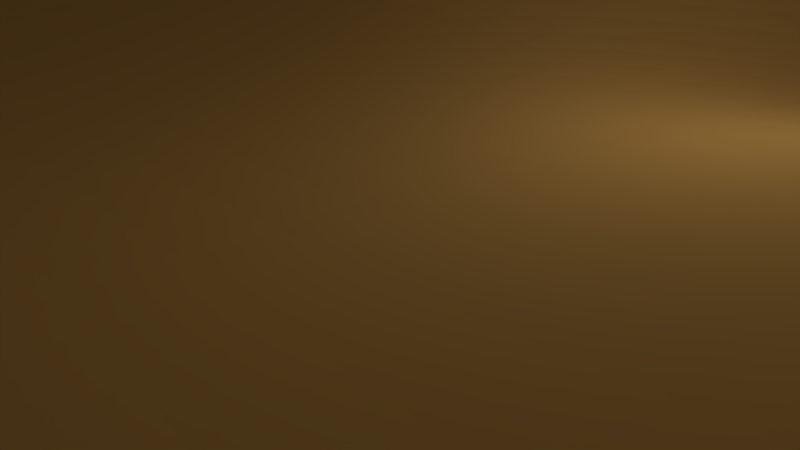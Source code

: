 # Source: Test.blend  (saved by Blender 2.79.0; exported with 4.5.12 LTS)
import bpy
from mathutils import Matrix  # noqa: F401  (used for matrix-valued properties, if any)

bpy.ops.wm.read_factory_settings(use_empty=True)
scene = bpy.context.scene
scene.name = 'Scene'

# ---- collections
col_collection_1 = bpy.data.collections.new('Collection 1'); scene.collection.children.link(col_collection_1)

# ---- materials (node trees are filled in below, after node groups)
mat_material_001 = bpy.data.materials.new('Material.001')
mat_material_001.alpha_threshold = 0.0
mat_material_001.roughness = 0.5
mat_material_002 = bpy.data.materials.new('Material.002')
mat_material_002.alpha_threshold = 0.0
mat_material_002.diffuse_color = (0.2915, 0.7991, 0.7098, 1.0)
mat_material_002.specular_color = (1.0, 0.6466, 0.1954)
mat_material_002.roughness = 0.5
mat_material = bpy.data.materials.new('Material')
mat_material.alpha_threshold = 0.0
mat_material.roughness = 0.5
mat_material.line_color = (0.0, 0.0, 0.0, 1.0)
mat_material_004 = bpy.data.materials.new('Material.004')
mat_material_004.alpha_threshold = 0.0
mat_material_004.roughness = 0.5
mat_material_003 = bpy.data.materials.new('Material.003')
mat_material_003.alpha_threshold = 0.0
mat_material_003.diffuse_color = (0.7991, 0.4519, 0.1035, 1.0)
mat_material_003.specular_color = (1.0, 0.6466, 0.1954)
mat_material_003.roughness = 0.5

# ---- material node trees
mat_material_001.use_nodes = True; mat_material_001.node_tree.nodes.clear()
_N = mat_material_001.node_tree.nodes; _L = mat_material_001.node_tree.links
n0 = _N.new('ShaderNodeOutputMaterial'); n0.name = 'Material Output'; n0.location = (300, 300)
n1 = _N.new('ShaderNodeBsdfDiffuse'); n1.name = 'Diffuse BSDF'; n1.location = (10, 300)
_L.new(n1.outputs[0], n0.inputs[0])
n0.is_active_output = True
mat_material_002.use_nodes = True; mat_material_002.node_tree.nodes.clear()
_N = mat_material_002.node_tree.nodes; _L = mat_material_002.node_tree.links
n0 = _N.new('ShaderNodeOutputMaterial'); n0.name = 'Material Output'; n0.location = (300, 300)
n1 = _N.new('ShaderNodeBsdfDiffuse'); n1.name = 'Diffuse BSDF'; n1.location = (10, 300)
n1.inputs[0].default_value = (0.8, 0.4342, 0.1126, 1.0)
_L.new(n1.outputs[0], n0.inputs[0])
n0.is_active_output = True
mat_material_004.use_nodes = True; mat_material_004.node_tree.nodes.clear()
_N = mat_material_004.node_tree.nodes; _L = mat_material_004.node_tree.links
n0 = _N.new('ShaderNodeOutputMaterial'); n0.name = 'Material Output'; n0.location = (300, 300)
n1 = _N.new('ShaderNodeBsdfDiffuse'); n1.name = 'Diffuse BSDF'; n1.location = (10, 300)
_L.new(n1.outputs[0], n0.inputs[0])
n0.is_active_output = True
mat_material_003.use_nodes = True; mat_material_003.node_tree.nodes.clear()
_N = mat_material_003.node_tree.nodes; _L = mat_material_003.node_tree.links
n0 = _N.new('ShaderNodeOutputMaterial'); n0.name = 'Material Output'; n0.location = (300, 300)
n1 = _N.new('ShaderNodeBsdfDiffuse'); n1.name = 'Diffuse BSDF'; n1.location = (10, 300)
n1.inputs[0].default_value = (0.8, 0.4342, 0.1126, 1.0)
_L.new(n1.outputs[0], n0.inputs[0])
n0.is_active_output = True

# ---- world
world_world = bpy.data.worlds.new('World'); scene.world = world_world
world_world.color = (0.05088, 0.05088, 0.05088)
world_world.use_sun_shadow = False
world_world.sun_shadow_jitter_overblur = 0.0
world_world.cycles.sampling_method = 'MANUAL'

# ---- cameras
cam_camera = bpy.data.cameras.new('Camera')
cam_camera.clip_end = 100.0
cam_camera.lens = 35.0
cam_camera.sensor_width = 32.0
cam_camera.sensor_height = 18.0
cam_camera.ortho_scale = 7.314
cam_camera.dof.focus_distance = 0.0

# ---- lights
light_lamp = bpy.data.lights.new('Lamp', 'POINT')
light_lamp.transmission_factor = 0.0
light_lamp.cutoff_distance = 30.0
light_lamp.energy = 100.0
light_lamp.shadow_buffer_clip_start = 1.001
light_lamp.shadow_soft_size = 0.1
light_lamp.shadow_maximum_resolution = 0.006
light_lamp.use_absolute_resolution = True

# ---- meshes
me_plane = bpy.data.meshes.new('Plane')
me_plane.from_pydata([(-4.194, -3.9, -0.2113), (4.561, -3.902, -0.209), (-4.737, 4.799, 0.5251), (4.229, 4.691, 0.358), (-4.259, 0.5226, -0.1708), (0.232, -3.629, -0.5205), (4.51, 0.4503, -0.1222), (-0.1014, 4.823, 0.1775), (0.4628, 1.235, -1.158), (-4.17, -1.58, -0.3614), (2.378, -3.867, -0.2497), (4.161, 2.468, 0.4751), (-3.051, 4.75, 1.206), (-5.173, 2.568, 1.116), (-1.964, -3.673, -0.4706), (4.479, -1.782, -0.04281), (2.041, 4.691, 0.358), (-0.4157, 2.638, 0.572), (0.331, -0.8859, -1.154), (-2.201, 0.9123, -0.3618), (2.353, 0.6299, -0.3273), (1.985, -1.761, 0.3236), (-1.875, -0.9826, -1.043), (-3.722, 2.496, 2.114), (1.972, 2.468, 0.4751), (-4.182, -2.743, -0.2837), (3.466, -3.902, -0.209), (4.136, 3.55, 0.5182), (-4.079, 4.757, 1.116), (-4.737, 1.516, 0.5251), (-0.8596, -3.614, -0.5383), (4.561, -0.6193, -0.209), (1.137, 4.786, 0.02926), (-0.4301, 3.693, 0.6261), (0.3314, 0.2094, -1.154), (-3.308, 0.6803, -0.1339), (1.405, 1.079, -0.9753), (-4.17, -0.4858, -0.3614), (1.307, -3.736, -0.3985), (4.324, 1.454, 0.1956), (-1.707, 4.775, 0.8685), (-5.173, 3.662, 1.116), (-3.083, -3.806, -0.3188), (4.561, -2.808, -0.209), (3.041, 4.645, 0.5182), (0.09254, 1.894, -0.395), (0.289, -2.216, -0.8853), (-0.9719, 1.074, -0.6809), (3.386, 0.448, -0.08252), (2.393, -0.3613, -0.4718), (2.373, -2.663, -0.3424), (1.383, -1.121, -0.8853), (2.808, -2.194, 1.063), (-1.87, 0.1172, -1.044), (-1.913, -2.288, -0.8023), (-3.023, -1.281, -0.7031), (-0.757, -0.8503, -1.194), (-3.722, 3.59, 2.114), (-3.04, 1.531, 1.133), (-4.715, 2.506, 1.977), (-2.252, 2.528, 1.608), (1.947, 3.55, 0.5182), (2.148, 1.524, 0.1158), (1.03, 2.591, 0.1703), (2.956, 2.415, 0.6636), (3.156, 1.418, 0.3225), (1.214, 1.779, -0.5233), (0.9983, 3.657, 0.2367), (-1.664, 1.712, 0.6127), (-4.079, 1.474, 1.115), (-4.715, 3.6, 1.977), (-0.8007, -2.19, -0.9148), (-3.048, -2.52, -0.5383), (-3.023, -0.1865, -0.7031), (3.386, -2.866, -0.05413), (1.351, -2.395, -0.6801), (1.383, -0.02571, -0.8854), (3.393, -0.6397, -0.0972), (-0.7552, 0.2483, -1.194), (-2.257, 3.626, 1.613), (2.923, 3.493, 0.7205), (-4.189, -3.329, -0.2391), (4.014, -3.902, -0.209), (4.161, 4.11, 0.4751), (-4.443, 4.775, 0.8685), (-4.472, 1.001, 0.1617), (-0.3124, -3.614, -0.5383), (4.557, -0.07382, -0.203), (0.5866, 4.819, 0.003805), (-0.2923, 4.255, 0.4385), (0.4166, 0.7842, -1.201), (-3.794, 0.5897, -0.1279), (1.01, 1.248, -1.225), (-4.168, -1.023, -0.3733), (1.842, -3.806, -0.3188), (4.229, 1.955, 0.358), (-2.437, 4.757, 1.116), (-5.24, 3.109, 1.206), (-2.523, -3.736, -0.3985), (4.531, -2.285, -0.1496), (2.519, 4.657, 0.4751), (-0.2533, 2.207, 0.2545), (0.3137, -1.53, -1.043), (-1.604, 1.014, -0.5122), (2.859, 0.5184, -0.1732), (2.41, 0.1564, -0.4658), (2.135, -2.239, 0.07073), (0.8609, -0.9826, -1.043), (2.279, -2.092, 0.9472), (-1.935, 0.5627, -0.87), (-1.89, -1.616, -0.9453), (-3.598, -1.441, -0.5205), (-1.311, -0.8859, -1.154), (-3.436, 4.165, 1.727), (-3.436, 1.977, 1.727), (-4.993, 2.532, 1.613), (-3.073, 2.506, 1.977), (1.972, 4.11, 0.4751), (2.045, 1.977, 0.3323), (0.3793, 2.635, 0.261), (2.439, 2.429, 0.6119), (-4.175, -2.156, -0.3287), (2.92, -3.9, -0.2113), (4.136, 3.003, 0.5182), (-3.598, 4.75, 1.206), (-4.99, 2.039, 0.8685), (-1.41, -3.629, -0.5205), (4.531, -1.191, -0.1496), (1.588, 4.737, 0.1956), (-0.4776, 3.141, 0.6906), (0.3374, -0.3031, -1.194), (-2.77, 0.7949, -0.2277), (1.855, 0.779, -0.5364), (-4.175, 0.03277, -0.3287), (0.7714, -3.673, -0.4706), (4.425, 0.9559, 0.02321), (-0.9063, 4.799, 0.5251), (-4.99, 4.227, 0.8685), (-3.641, -3.867, -0.2497), (4.561, -3.355, -0.209), (3.614, 4.657, 0.4751), (0.3581, 1.591, -0.9034), (0.2605, -2.922, -0.7031), (-0.3084, 1.105, -0.8404), (3.94, 0.4389, -0.08236), (2.151, -1.052, -0.03527), (2.389, -3.259, -0.3188), (1.823, -1.332, -0.5563), (3.571, -2.073, 0.6794), (-1.869, -0.4046, -1.079), (-1.939, -2.981, -0.6363), (-2.447, -1.121, -0.8853), (-0.2098, -0.8503, -1.194), (-3.834, 3.032, 2.266), (-2.598, 1.209, 0.3685), (-4.269, 2.496, 2.114), (-1.337, 2.586, 1.088), (1.947, 3.003, 0.5182), (2.259, 1.081, -0.12), (1.535, 2.528, 0.2813), (3.534, 2.429, 0.6119), (3.041, 1.909, 0.5182), (3.278, 0.9343, 0.1096), (2.632, 1.449, 0.2642), (3.723, 1.427, 0.2886), (1.125, 2.132, -0.04081), (1.306, 1.474, -0.8445), (0.8012, 1.888, -0.6762), (1.681, 1.618, -0.08363), (1.055, 4.215, 0.1547), (0.9869, 3.109, 0.2522), (0.3509, 3.689, 0.3344), (1.513, 3.606, 0.3239), (-1.947, 2.041, 1.162), (-1.292, 1.404, -0.07709), (-2.413, 1.608, 0.9627), (-0.8537, 1.791, 0.2067), (-4.446, 1.985, 1.613), (-3.674, 1.044, 0.4966), (-4.443, 1.491, 0.8685), (-3.595, 1.486, 1.185), (-4.446, 4.174, 1.613), (-4.816, 3.043, 2.114), (-4.993, 3.626, 1.613), (-4.269, 3.59, 2.114), (-0.7751, -1.499, -1.079), (-0.8301, -2.902, -0.7267), (-1.353, -2.216, -0.8853), (-0.2535, -2.19, -0.9148), (-3.033, -1.886, -0.6363), (-3.066, -3.165, -0.4258), (-3.617, -2.642, -0.3985), (-2.479, -2.395, -0.6801), (-3.071, 0.2892, -0.5765), (-3.019, -0.7129, -0.7267), (-3.598, -0.3464, -0.5205), (-2.447, -0.02683, -0.8853), (3.03, -2.583, 0.6375), (3.466, -3.355, -0.209), (2.85, -2.804, -0.1249), (3.984, -2.832, -0.1496), (1.37, -1.741, -0.8023), (1.329, -3.067, -0.5383), (0.8232, -2.288, -0.8023), (1.876, -2.52, -0.5383), (1.409, 0.5856, -0.9741), (1.388, -0.5482, -0.9148), (0.8677, 0.1331, -1.06), (1.902, -0.1865, -0.7031), (3.457, -0.05515, -0.2122), (3.039, -1.442, 0.584), (2.864, -0.5335, -0.2184), (3.984, -0.6436, -0.1496), (-0.7854, 0.6913, -1.062), (-0.7501, -0.2647, -1.238), (-1.261, 0.2749, -1.15), (-0.2098, 0.244, -1.194), (-2.027, 4.196, 1.301), (-2.342, 3.071, 1.727), (-3.073, 3.6, 1.977), (-1.343, 3.662, 1.116), (2.956, 4.056, 0.6636), (2.923, 2.946, 0.7205), (2.409, 3.509, 0.6636), (3.504, 3.509, 0.6636), (3.504, 2.962, 0.6636), (2.409, 2.962, 0.6636), (2.439, 4.071, 0.6119), (-1.41, 3.109, 1.206), (-3.175, 3.043, 2.114), (-2.804, 4.174, 1.613), (-0.203, -0.2647, -1.238), (-1.301, -0.2961, -1.195), (-1.324, 0.6917, -0.9717), (3.732, -1.392, 0.3536), (2.513, -1.32, 0.4444), (2.928, 0.02996, -0.3131), (1.878, -0.7285, -0.6772), (0.8664, -0.4046, -1.079), (0.9681, 0.7914, -1.22), (1.859, -3.165, -0.4258), (0.7973, -2.981, -0.6363), (0.8456, -1.616, -0.9453), (4.014, -3.355, -0.209), (2.924, -3.329, -0.2391), (2.499, -2.493, 0.5343), (-2.442, -0.5482, -0.9148), (-3.595, -0.878, -0.5383), (-3.618, 0.153, -0.4514), (-2.501, -3.067, -0.5383), (-3.63, -3.259, -0.3188), (-3.606, -2.032, -0.4706), (-0.2829, -2.902, -0.7267), (-1.381, -2.922, -0.7031), (-1.328, -1.53, -1.043), (-4.381, 3.032, 2.266), (-5.078, 3.071, 1.727), (-4.762, 4.196, 1.301), (-3.162, 1.115, 0.4752), (-4.098, 1.01, 0.3725), (-4.762, 2.007, 1.301), (-0.5403, 1.458, -0.3741), (-1.985, 1.31, 0.1931), (-2.795, 1.994, 1.595), (1.512, 3.059, 0.3252), (0.3231, 3.139, 0.372), (0.4474, 4.249, 0.2005), (1.773, 1.21, -0.3405), (0.9658, 1.585, -1.07), (0.5236, 2.198, -0.03398), (3.839, 0.9368, 0.09008), (2.753, 0.9871, 0.03274), (2.52, 1.923, 0.473), (3.614, 1.921, 0.4751), (1.598, 2.055, 0.1344), (1.534, 4.163, 0.2886), (-1.111, 2.126, 0.6887), (-3.983, 1.977, 1.727), (-3.983, 4.165, 1.727), (-0.2279, -1.499, -1.079), (-2.46, -1.741, -0.8023), (-2.509, 0.4314, -0.7249), (3.73, -2.495, 0.3631), (1.863, -1.906, -0.5819), (1.891, 0.3034, -0.6372), (4.003, -0.07736, -0.1906), (-0.2268, 0.6907, -1.079), (-1.16, 4.227, 0.8685), (3.534, 4.071, 0.6119)], [], [(288, 83, 3, 140), (287, 89, 7, 136), (286, 90, 8, 143), (285, 87, 6, 144), (284, 105, 20, 132), (283, 106, 21, 147), (282, 99, 15, 148), (281, 109, 19, 131), (280, 110, 22, 151), (279, 102, 18, 152), (278, 113, 12, 124), (277, 114, 23, 155), (276, 101, 17, 156), (275, 117, 16, 128), (274, 118, 24, 159), (273, 95, 11, 160), (272, 161, 64, 120), (271, 162, 65, 163), (270, 135, 39, 164), (269, 165, 63, 119), (268, 166, 66, 167), (267, 158, 62, 168), (266, 169, 32, 88), (265, 170, 67, 171), (264, 157, 61, 172), (263, 173, 60, 116), (262, 174, 68, 175), (261, 141, 45, 176), (260, 177, 59, 115), (259, 178, 69, 179), (258, 154, 58, 180), (257, 181, 28, 84), (256, 182, 70, 183), (255, 153, 57, 184), (254, 185, 56, 112), (253, 186, 71, 187), (252, 142, 46, 188), (251, 189, 55, 111), (250, 190, 72, 191), (249, 150, 54, 192), (248, 193, 35, 91), (247, 194, 73, 195), (246, 149, 53, 196), (245, 197, 52, 108), (244, 198, 74, 199), (243, 139, 43, 200), (242, 201, 51, 107), (241, 202, 75, 203), (240, 146, 50, 204), (239, 205, 36, 92), (238, 206, 76, 207), (237, 145, 49, 208), (236, 209, 48, 104), (235, 210, 77, 211), (234, 127, 31, 212), (233, 213, 47, 103), (232, 214, 78, 215), (231, 130, 34, 216), (230, 217, 40, 96), (229, 218, 79, 219), (228, 129, 33, 220), (227, 221, 44, 100), (226, 222, 80, 223), (225, 123, 27, 224), (222, 225, 224, 80), (64, 160, 225, 222), (160, 11, 123, 225), (157, 226, 223, 61), (24, 120, 226, 157), (120, 64, 222, 226), (117, 227, 100, 16), (61, 223, 227, 117), (223, 80, 221, 227), (218, 228, 220, 79), (60, 156, 228, 218), (156, 17, 129, 228), (153, 229, 219, 57), (23, 116, 229, 153), (116, 60, 218, 229), (113, 230, 96, 12), (57, 219, 230, 113), (219, 79, 217, 230), (214, 231, 216, 78), (56, 152, 231, 214), (152, 18, 130, 231), (149, 232, 215, 53), (22, 112, 232, 149), (112, 56, 214, 232), (109, 233, 103, 19), (53, 215, 233, 109), (215, 78, 213, 233), (210, 234, 212, 77), (52, 148, 234, 210), (148, 15, 127, 234), (145, 235, 211, 49), (21, 108, 235, 145), (108, 52, 210, 235), (105, 236, 104, 20), (49, 211, 236, 105), (211, 77, 209, 236), (206, 237, 208, 76), (51, 147, 237, 206), (147, 21, 145, 237), (130, 238, 207, 34), (18, 107, 238, 130), (107, 51, 206, 238), (90, 239, 92, 8), (34, 207, 239, 90), (207, 76, 205, 239), (202, 240, 204, 75), (38, 94, 240, 202), (94, 10, 146, 240), (142, 241, 203, 46), (5, 134, 241, 142), (134, 38, 202, 241), (102, 242, 107, 18), (46, 203, 242, 102), (203, 75, 201, 242), (198, 243, 200, 74), (26, 82, 243, 198), (82, 1, 139, 243), (146, 244, 199, 50), (10, 122, 244, 146), (122, 26, 198, 244), (106, 245, 108, 21), (50, 199, 245, 106), (199, 74, 197, 245), (194, 246, 196, 73), (55, 151, 246, 194), (151, 22, 149, 246), (93, 247, 195, 37), (9, 111, 247, 93), (111, 55, 194, 247), (133, 248, 91, 4), (37, 195, 248, 133), (195, 73, 193, 248), (190, 249, 192, 72), (42, 98, 249, 190), (98, 14, 150, 249), (81, 250, 191, 25), (0, 138, 250, 81), (138, 42, 190, 250), (121, 251, 111, 9), (25, 191, 251, 121), (191, 72, 189, 251), (186, 252, 188, 71), (30, 86, 252, 186), (86, 5, 142, 252), (150, 253, 187, 54), (14, 126, 253, 150), (126, 30, 186, 253), (110, 254, 112, 22), (54, 187, 254, 110), (187, 71, 185, 254), (182, 255, 184, 70), (59, 155, 255, 182), (155, 23, 153, 255), (97, 256, 183, 41), (13, 115, 256, 97), (115, 59, 182, 256), (137, 257, 84, 2), (41, 183, 257, 137), (183, 70, 181, 257), (178, 258, 180, 69), (35, 131, 258, 178), (131, 19, 154, 258), (85, 259, 179, 29), (4, 91, 259, 85), (91, 35, 178, 259), (125, 260, 115, 13), (29, 179, 260, 125), (179, 69, 177, 260), (174, 261, 176, 68), (47, 143, 261, 174), (143, 8, 141, 261), (154, 262, 175, 58), (19, 103, 262, 154), (103, 47, 174, 262), (114, 263, 116, 23), (58, 175, 263, 114), (175, 68, 173, 263), (170, 264, 172, 67), (63, 159, 264, 170), (159, 24, 157, 264), (129, 265, 171, 33), (17, 119, 265, 129), (119, 63, 170, 265), (89, 266, 88, 7), (33, 171, 266, 89), (171, 67, 169, 266), (166, 267, 168, 66), (36, 132, 267, 166), (132, 20, 158, 267), (141, 268, 167, 45), (8, 92, 268, 141), (92, 36, 166, 268), (101, 269, 119, 17), (45, 167, 269, 101), (167, 66, 165, 269), (162, 270, 164, 65), (48, 144, 270, 162), (144, 6, 135, 270), (158, 271, 163, 62), (20, 104, 271, 158), (104, 48, 162, 271), (118, 272, 120, 24), (62, 163, 272, 118), (163, 65, 161, 272), (161, 273, 160, 64), (65, 164, 273, 161), (164, 39, 95, 273), (165, 274, 159, 63), (66, 168, 274, 165), (168, 62, 118, 274), (169, 275, 128, 32), (67, 172, 275, 169), (172, 61, 117, 275), (173, 276, 156, 60), (68, 176, 276, 173), (176, 45, 101, 276), (177, 277, 155, 59), (69, 180, 277, 177), (180, 58, 114, 277), (181, 278, 124, 28), (70, 184, 278, 181), (184, 57, 113, 278), (185, 279, 152, 56), (71, 188, 279, 185), (188, 46, 102, 279), (189, 280, 151, 55), (72, 192, 280, 189), (192, 54, 110, 280), (193, 281, 131, 35), (73, 196, 281, 193), (196, 53, 109, 281), (197, 282, 148, 52), (74, 200, 282, 197), (200, 43, 99, 282), (201, 283, 147, 51), (75, 204, 283, 201), (204, 50, 106, 283), (205, 284, 132, 36), (76, 208, 284, 205), (208, 49, 105, 284), (209, 285, 144, 48), (77, 212, 285, 209), (212, 31, 87, 285), (213, 286, 143, 47), (78, 216, 286, 213), (216, 34, 90, 286), (217, 287, 136, 40), (79, 220, 287, 217), (220, 33, 89, 287), (221, 288, 140, 44), (80, 224, 288, 221), (224, 27, 83, 288)])
me_plane.polygons.foreach_set('material_index', [1, 1, 1, 1, 1, 1, 1, 1, 1, 1, 1, 1, 1, 1, 1, 1, 1, 1, 1, 1, 1, 1, 1, 1, 1, 1, 1, 1, 1, 1, 1, 1, 1, 1, 1, 1, 1, 1, 1, 1, 1, 1, 1, 1, 1, 1, 1, 1, 1, 1, 1, 1, 1, 1, 1, 1, 1, 1, 1, 1, 1, 1, 1, 1, 1, 1, 1, 1, 1, 1, 1, 1, 1, 1, 1, 1, 1, 1, 1, 1, 1, 1, 1, 1, 1, 1, 1, 1, 1, 1, 1, 1, 1, 1, 1, 1, 1, 1, 1, 1, 1, 1, 1, 1, 1, 1, 1, 1, 1, 1, 1, 1, 1, 1, 1, 1, 1, 1, 1, 1, 1, 1, 1, 1, 1, 1, 1, 1, 1, 1, 1, 1, 1, 1, 1, 1, 1, 1, 1, 1, 1, 1, 1, 1, 1, 1, 1, 1, 1, 1, 1, 1, 1, 1, 1, 1, 1, 1, 1, 1, 1, 1, 1, 1, 1, 1, 1, 1, 1, 1, 1, 1, 1, 1, 1, 1, 1, 1, 1, 1, 1, 1, 1, 1, 1, 1, 1, 1, 1, 1, 1, 1, 1, 1, 1, 1, 1, 1, 1, 1, 1, 1, 1, 1, 1, 1, 1, 1, 1, 1, 1, 1, 1, 1, 1, 1, 1, 1, 1, 1, 1, 1, 1, 1, 1, 1, 1, 1, 1, 1, 1, 1, 1, 1, 1, 1, 1, 1, 1, 1, 1, 1, 1, 1, 1, 1, 1, 1, 1, 1, 1, 1, 1, 1, 1, 1])
me_plane.materials.append(mat_material_001)
me_plane.materials.append(mat_material_002)
me_plane.use_remesh_preserve_volume = False
me_plane.use_remesh_preserve_attributes = False
me_plane.use_mirror_vertex_groups = False
me_plane.update()
me_cube = bpy.data.meshes.new('Cube')
me_cube.from_pydata([(1.0, 1.0, -1.0), (1.0, -1.0, -1.0), (-1.0, -1.0, -1.0), (-1.0, 1.0, -1.0), (1.0, 1.0, 1.0), (1.0, -1.0, 1.0), (-1.0, -1.0, 1.0), (-1.0, 1.0, 1.0)], [], [(0, 1, 2, 3), (4, 7, 6, 5), (0, 4, 5, 1), (1, 5, 6, 2), (2, 6, 7, 3), (4, 0, 3, 7)])
me_cube.materials.append(mat_material)
me_cube.use_remesh_preserve_volume = False
me_cube.use_remesh_preserve_attributes = False
me_cube.use_mirror_vertex_groups = False
me_cube.update()
me_plane_001 = bpy.data.meshes.new('Plane.001')
me_plane_001.from_pydata([(-4.194, -3.9, -0.2113), (4.561, -3.902, -0.209), (-4.737, 4.799, 0.5251), (4.229, 4.691, 0.358), (-4.259, 0.5226, -0.1708), (0.232, -3.629, -0.5205), (4.51, 0.4503, -0.1222), (-0.1014, 4.823, 0.1775), (0.4628, 1.235, -1.158), (-4.17, -1.58, -0.3614), (2.378, -3.867, -0.2497), (4.161, 2.468, 0.4751), (-3.051, 4.75, 1.206), (-5.173, 2.568, 1.116), (-1.964, -3.673, -0.4706), (4.479, -1.782, -0.04281), (2.041, 4.691, 0.358), (-0.4157, 2.638, 0.572), (0.331, -0.8859, -1.154), (-2.201, 0.9123, -0.3618), (2.353, 0.6299, -0.3273), (1.985, -1.761, 0.3236), (-1.875, -0.9826, -1.043), (-3.722, 2.496, 2.114), (1.972, 2.468, 0.4751), (-4.182, -2.743, -0.2837), (3.466, -3.902, -0.209), (4.136, 3.55, 0.5182), (-4.079, 4.757, 1.116), (-4.737, 1.516, 0.5251), (-0.8596, -3.614, -0.5383), (4.561, -0.6193, -0.209), (1.137, 4.786, 0.02926), (-0.4301, 3.693, 0.6261), (0.3314, 0.2094, -1.154), (-3.308, 0.6803, -0.1339), (1.405, 1.079, -0.9753), (-4.17, -0.4858, -0.3614), (1.307, -3.736, -0.3985), (4.324, 1.454, 0.1956), (-1.707, 4.775, 0.8685), (-5.173, 3.662, 1.116), (-3.083, -3.806, -0.3188), (4.561, -2.808, -0.209), (3.041, 4.645, 0.5182), (0.09254, 1.894, -0.395), (0.289, -2.216, -0.8853), (-0.9719, 1.074, -0.6809), (3.386, 0.448, -0.08252), (2.393, -0.3613, -0.4718), (2.373, -2.663, -0.3424), (1.383, -1.121, -0.8853), (2.808, -2.194, 1.063), (-1.87, 0.1172, -1.044), (-1.913, -2.288, -0.8023), (-3.023, -1.281, -0.7031), (-0.757, -0.8503, -1.194), (-3.722, 3.59, 2.114), (-3.04, 1.531, 1.133), (-4.715, 2.506, 1.977), (-2.252, 2.528, 1.608), (1.947, 3.55, 0.5182), (2.148, 1.524, 0.1158), (1.03, 2.591, 0.1703), (2.956, 2.415, 0.6636), (3.156, 1.418, 0.3225), (1.214, 1.779, -0.5233), (0.9983, 3.657, 0.2367), (-1.664, 1.712, 0.6127), (-4.079, 1.474, 1.115), (-4.715, 3.6, 1.977), (-0.8007, -2.19, -0.9148), (-3.048, -2.52, -0.5383), (-3.023, -0.1865, -0.7031), (3.386, -2.866, -0.05413), (1.351, -2.395, -0.6801), (1.383, -0.02571, -0.8854), (3.393, -0.6397, -0.0972), (-0.7552, 0.2483, -1.194), (-2.257, 3.626, 1.613), (2.923, 3.493, 0.7205), (-4.189, -3.329, -0.2391), (4.014, -3.902, -0.209), (4.161, 4.11, 0.4751), (-4.443, 4.775, 0.8685), (-4.472, 1.001, 0.1617), (-0.3124, -3.614, -0.5383), (4.557, -0.07382, -0.203), (0.5866, 4.819, 0.003805), (-0.2923, 4.255, 0.4385), (0.4166, 0.7842, -1.201), (-3.794, 0.5897, -0.1279), (1.01, 1.248, -1.225), (-4.168, -1.023, -0.3733), (1.842, -3.806, -0.3188), (4.229, 1.955, 0.358), (-2.437, 4.757, 1.116), (-5.24, 3.109, 1.206), (-2.523, -3.736, -0.3985), (4.531, -2.285, -0.1496), (2.519, 4.657, 0.4751), (-0.2533, 2.207, 0.2545), (0.3137, -1.53, -1.043), (-1.604, 1.014, -0.5122), (2.859, 0.5184, -0.1732), (2.41, 0.1564, -0.4658), (2.135, -2.239, 0.07073), (0.8609, -0.9826, -1.043), (2.279, -2.092, 0.9472), (-1.935, 0.5627, -0.87), (-1.89, -1.616, -0.9453), (-3.598, -1.441, -0.5205), (-1.311, -0.8859, -1.154), (-3.436, 4.165, 1.727), (-3.436, 1.977, 1.727), (-4.993, 2.532, 1.613), (-3.073, 2.506, 1.977), (1.972, 4.11, 0.4751), (2.045, 1.977, 0.3323), (0.3793, 2.635, 0.261), (2.439, 2.429, 0.6119), (-4.175, -2.156, -0.3287), (2.92, -3.9, -0.2113), (4.136, 3.003, 0.5182), (-3.598, 4.75, 1.206), (-4.99, 2.039, 0.8685), (-1.41, -3.629, -0.5205), (4.531, -1.191, -0.1496), (1.588, 4.737, 0.1956), (-0.4776, 3.141, 0.6906), (0.3374, -0.3031, -1.194), (-2.77, 0.7949, -0.2277), (1.855, 0.779, -0.5364), (-4.175, 0.03277, -0.3287), (0.7714, -3.673, -0.4706), (4.425, 0.9559, 0.02321), (-0.9063, 4.799, 0.5251), (-4.99, 4.227, 0.8685), (-3.641, -3.867, -0.2497), (4.561, -3.355, -0.209), (3.614, 4.657, 0.4751), (0.3581, 1.591, -0.9034), (0.2605, -2.922, -0.7031), (-0.3084, 1.105, -0.8404), (3.94, 0.4389, -0.08236), (2.151, -1.052, -0.03527), (2.389, -3.259, -0.3188), (1.823, -1.332, -0.5563), (3.571, -2.073, 0.6794), (-1.869, -0.4046, -1.079), (-1.939, -2.981, -0.6363), (-2.447, -1.121, -0.8853), (-0.2098, -0.8503, -1.194), (-3.834, 3.032, 2.266), (-2.598, 1.209, 0.3685), (-4.269, 2.496, 2.114), (-1.337, 2.586, 1.088), (1.947, 3.003, 0.5182), (2.259, 1.081, -0.12), (1.535, 2.528, 0.2813), (3.534, 2.429, 0.6119), (3.041, 1.909, 0.5182), (3.278, 0.9343, 0.1096), (2.632, 1.449, 0.2642), (3.723, 1.427, 0.2886), (1.125, 2.132, -0.04081), (1.306, 1.474, -0.8445), (0.8012, 1.888, -0.6762), (1.681, 1.618, -0.08363), (1.055, 4.215, 0.1547), (0.9869, 3.109, 0.2522), (0.3509, 3.689, 0.3344), (1.513, 3.606, 0.3239), (-1.947, 2.041, 1.162), (-1.292, 1.404, -0.07709), (-2.413, 1.608, 0.9627), (-0.8537, 1.791, 0.2067), (-4.446, 1.985, 1.613), (-3.674, 1.044, 0.4966), (-4.443, 1.491, 0.8685), (-3.595, 1.486, 1.185), (-4.446, 4.174, 1.613), (-4.816, 3.043, 2.114), (-4.993, 3.626, 1.613), (-4.269, 3.59, 2.114), (-0.7751, -1.499, -1.079), (-0.8301, -2.902, -0.7267), (-1.353, -2.216, -0.8853), (-0.2535, -2.19, -0.9148), (-3.033, -1.886, -0.6363), (-3.066, -3.165, -0.4258), (-3.617, -2.642, -0.3985), (-2.479, -2.395, -0.6801), (-3.071, 0.2892, -0.5765), (-3.019, -0.7129, -0.7267), (-3.598, -0.3464, -0.5205), (-2.447, -0.02683, -0.8853), (3.03, -2.583, 0.6375), (3.466, -3.355, -0.209), (2.85, -2.804, -0.1249), (3.984, -2.832, -0.1496), (1.37, -1.741, -0.8023), (1.329, -3.067, -0.5383), (0.8232, -2.288, -0.8023), (1.876, -2.52, -0.5383), (1.409, 0.5856, -0.9741), (1.388, -0.5482, -0.9148), (0.8677, 0.1331, -1.06), (1.902, -0.1865, -0.7031), (3.457, -0.05515, -0.2122), (3.039, -1.442, 0.584), (2.864, -0.5335, -0.2184), (3.984, -0.6436, -0.1496), (-0.7854, 0.6913, -1.062), (-0.7501, -0.2647, -1.238), (-1.261, 0.2749, -1.15), (-0.2098, 0.244, -1.194), (-2.027, 4.196, 1.301), (-2.342, 3.071, 1.727), (-3.073, 3.6, 1.977), (-1.343, 3.662, 1.116), (2.956, 4.056, 0.6636), (2.923, 2.946, 0.7205), (2.409, 3.509, 0.6636), (3.504, 3.509, 0.6636), (3.504, 2.962, 0.6636), (2.409, 2.962, 0.6636), (2.439, 4.071, 0.6119), (-1.41, 3.109, 1.206), (-3.175, 3.043, 2.114), (-2.804, 4.174, 1.613), (-0.203, -0.2647, -1.238), (-1.301, -0.2961, -1.195), (-1.324, 0.6917, -0.9717), (3.732, -1.392, 0.3536), (2.513, -1.32, 0.4444), (2.928, 0.02996, -0.3131), (1.878, -0.7285, -0.6772), (0.8664, -0.4046, -1.079), (0.9681, 0.7914, -1.22), (1.859, -3.165, -0.4258), (0.7973, -2.981, -0.6363), (0.8456, -1.616, -0.9453), (4.014, -3.355, -0.209), (2.924, -3.329, -0.2391), (2.499, -2.493, 0.5343), (-2.442, -0.5482, -0.9148), (-3.595, -0.878, -0.5383), (-3.618, 0.153, -0.4514), (-2.501, -3.067, -0.5383), (-3.63, -3.259, -0.3188), (-3.606, -2.032, -0.4706), (-0.2829, -2.902, -0.7267), (-1.381, -2.922, -0.7031), (-1.328, -1.53, -1.043), (-4.381, 3.032, 2.266), (-5.078, 3.071, 1.727), (-4.762, 4.196, 1.301), (-3.162, 1.115, 0.4752), (-4.098, 1.01, 0.3725), (-4.762, 2.007, 1.301), (-0.5403, 1.458, -0.3741), (-1.985, 1.31, 0.1931), (-2.795, 1.994, 1.595), (1.512, 3.059, 0.3252), (0.3231, 3.139, 0.372), (0.4474, 4.249, 0.2005), (1.773, 1.21, -0.3405), (0.9658, 1.585, -1.07), (0.5236, 2.198, -0.03398), (3.839, 0.9368, 0.09008), (2.753, 0.9871, 0.03274), (2.52, 1.923, 0.473), (3.614, 1.921, 0.4751), (1.598, 2.055, 0.1344), (1.534, 4.163, 0.2886), (-1.111, 2.126, 0.6887), (-3.983, 1.977, 1.727), (-3.983, 4.165, 1.727), (-0.2279, -1.499, -1.079), (-2.46, -1.741, -0.8023), (-2.509, 0.4314, -0.7249), (3.73, -2.495, 0.3631), (1.863, -1.906, -0.5819), (1.891, 0.3034, -0.6372), (4.003, -0.07736, -0.1906), (-0.2268, 0.6907, -1.079), (-1.16, 4.227, 0.8685), (3.534, 4.071, 0.6119)], [], [(288, 83, 3, 140), (287, 89, 7, 136), (286, 90, 8, 143), (285, 87, 6, 144), (284, 105, 20, 132), (283, 106, 21, 147), (282, 99, 15, 148), (281, 109, 19, 131), (280, 110, 22, 151), (279, 102, 18, 152), (278, 113, 12, 124), (277, 114, 23, 155), (276, 101, 17, 156), (275, 117, 16, 128), (274, 118, 24, 159), (273, 95, 11, 160), (272, 161, 64, 120), (271, 162, 65, 163), (270, 135, 39, 164), (269, 165, 63, 119), (268, 166, 66, 167), (267, 158, 62, 168), (266, 169, 32, 88), (265, 170, 67, 171), (264, 157, 61, 172), (263, 173, 60, 116), (262, 174, 68, 175), (261, 141, 45, 176), (260, 177, 59, 115), (259, 178, 69, 179), (258, 154, 58, 180), (257, 181, 28, 84), (256, 182, 70, 183), (255, 153, 57, 184), (254, 185, 56, 112), (253, 186, 71, 187), (252, 142, 46, 188), (251, 189, 55, 111), (250, 190, 72, 191), (249, 150, 54, 192), (248, 193, 35, 91), (247, 194, 73, 195), (246, 149, 53, 196), (245, 197, 52, 108), (244, 198, 74, 199), (243, 139, 43, 200), (242, 201, 51, 107), (241, 202, 75, 203), (240, 146, 50, 204), (239, 205, 36, 92), (238, 206, 76, 207), (237, 145, 49, 208), (236, 209, 48, 104), (235, 210, 77, 211), (234, 127, 31, 212), (233, 213, 47, 103), (232, 214, 78, 215), (231, 130, 34, 216), (230, 217, 40, 96), (229, 218, 79, 219), (228, 129, 33, 220), (227, 221, 44, 100), (226, 222, 80, 223), (225, 123, 27, 224), (222, 225, 224, 80), (64, 160, 225, 222), (160, 11, 123, 225), (157, 226, 223, 61), (24, 120, 226, 157), (120, 64, 222, 226), (117, 227, 100, 16), (61, 223, 227, 117), (223, 80, 221, 227), (218, 228, 220, 79), (60, 156, 228, 218), (156, 17, 129, 228), (153, 229, 219, 57), (23, 116, 229, 153), (116, 60, 218, 229), (113, 230, 96, 12), (57, 219, 230, 113), (219, 79, 217, 230), (214, 231, 216, 78), (56, 152, 231, 214), (152, 18, 130, 231), (149, 232, 215, 53), (22, 112, 232, 149), (112, 56, 214, 232), (109, 233, 103, 19), (53, 215, 233, 109), (215, 78, 213, 233), (210, 234, 212, 77), (52, 148, 234, 210), (148, 15, 127, 234), (145, 235, 211, 49), (21, 108, 235, 145), (108, 52, 210, 235), (105, 236, 104, 20), (49, 211, 236, 105), (211, 77, 209, 236), (206, 237, 208, 76), (51, 147, 237, 206), (147, 21, 145, 237), (130, 238, 207, 34), (18, 107, 238, 130), (107, 51, 206, 238), (90, 239, 92, 8), (34, 207, 239, 90), (207, 76, 205, 239), (202, 240, 204, 75), (38, 94, 240, 202), (94, 10, 146, 240), (142, 241, 203, 46), (5, 134, 241, 142), (134, 38, 202, 241), (102, 242, 107, 18), (46, 203, 242, 102), (203, 75, 201, 242), (198, 243, 200, 74), (26, 82, 243, 198), (82, 1, 139, 243), (146, 244, 199, 50), (10, 122, 244, 146), (122, 26, 198, 244), (106, 245, 108, 21), (50, 199, 245, 106), (199, 74, 197, 245), (194, 246, 196, 73), (55, 151, 246, 194), (151, 22, 149, 246), (93, 247, 195, 37), (9, 111, 247, 93), (111, 55, 194, 247), (133, 248, 91, 4), (37, 195, 248, 133), (195, 73, 193, 248), (190, 249, 192, 72), (42, 98, 249, 190), (98, 14, 150, 249), (81, 250, 191, 25), (0, 138, 250, 81), (138, 42, 190, 250), (121, 251, 111, 9), (25, 191, 251, 121), (191, 72, 189, 251), (186, 252, 188, 71), (30, 86, 252, 186), (86, 5, 142, 252), (150, 253, 187, 54), (14, 126, 253, 150), (126, 30, 186, 253), (110, 254, 112, 22), (54, 187, 254, 110), (187, 71, 185, 254), (182, 255, 184, 70), (59, 155, 255, 182), (155, 23, 153, 255), (97, 256, 183, 41), (13, 115, 256, 97), (115, 59, 182, 256), (137, 257, 84, 2), (41, 183, 257, 137), (183, 70, 181, 257), (178, 258, 180, 69), (35, 131, 258, 178), (131, 19, 154, 258), (85, 259, 179, 29), (4, 91, 259, 85), (91, 35, 178, 259), (125, 260, 115, 13), (29, 179, 260, 125), (179, 69, 177, 260), (174, 261, 176, 68), (47, 143, 261, 174), (143, 8, 141, 261), (154, 262, 175, 58), (19, 103, 262, 154), (103, 47, 174, 262), (114, 263, 116, 23), (58, 175, 263, 114), (175, 68, 173, 263), (170, 264, 172, 67), (63, 159, 264, 170), (159, 24, 157, 264), (129, 265, 171, 33), (17, 119, 265, 129), (119, 63, 170, 265), (89, 266, 88, 7), (33, 171, 266, 89), (171, 67, 169, 266), (166, 267, 168, 66), (36, 132, 267, 166), (132, 20, 158, 267), (141, 268, 167, 45), (8, 92, 268, 141), (92, 36, 166, 268), (101, 269, 119, 17), (45, 167, 269, 101), (167, 66, 165, 269), (162, 270, 164, 65), (48, 144, 270, 162), (144, 6, 135, 270), (158, 271, 163, 62), (20, 104, 271, 158), (104, 48, 162, 271), (118, 272, 120, 24), (62, 163, 272, 118), (163, 65, 161, 272), (161, 273, 160, 64), (65, 164, 273, 161), (164, 39, 95, 273), (165, 274, 159, 63), (66, 168, 274, 165), (168, 62, 118, 274), (169, 275, 128, 32), (67, 172, 275, 169), (172, 61, 117, 275), (173, 276, 156, 60), (68, 176, 276, 173), (176, 45, 101, 276), (177, 277, 155, 59), (69, 180, 277, 177), (180, 58, 114, 277), (181, 278, 124, 28), (70, 184, 278, 181), (184, 57, 113, 278), (185, 279, 152, 56), (71, 188, 279, 185), (188, 46, 102, 279), (189, 280, 151, 55), (72, 192, 280, 189), (192, 54, 110, 280), (193, 281, 131, 35), (73, 196, 281, 193), (196, 53, 109, 281), (197, 282, 148, 52), (74, 200, 282, 197), (200, 43, 99, 282), (201, 283, 147, 51), (75, 204, 283, 201), (204, 50, 106, 283), (205, 284, 132, 36), (76, 208, 284, 205), (208, 49, 105, 284), (209, 285, 144, 48), (77, 212, 285, 209), (212, 31, 87, 285), (213, 286, 143, 47), (78, 216, 286, 213), (216, 34, 90, 286), (217, 287, 136, 40), (79, 220, 287, 217), (220, 33, 89, 287), (221, 288, 140, 44), (80, 224, 288, 221), (224, 27, 83, 288)])
me_plane_001.polygons.foreach_set('material_index', [1, 1, 1, 1, 1, 1, 1, 1, 1, 1, 1, 1, 1, 1, 1, 1, 1, 1, 1, 1, 1, 1, 1, 1, 1, 1, 1, 1, 1, 1, 1, 1, 1, 1, 1, 1, 1, 1, 1, 1, 1, 1, 1, 1, 1, 1, 1, 1, 1, 1, 1, 1, 1, 1, 1, 1, 1, 1, 1, 1, 1, 1, 1, 1, 1, 1, 1, 1, 1, 1, 1, 1, 1, 1, 1, 1, 1, 1, 1, 1, 1, 1, 1, 1, 1, 1, 1, 1, 1, 1, 1, 1, 1, 1, 1, 1, 1, 1, 1, 1, 1, 1, 1, 1, 1, 1, 1, 1, 1, 1, 1, 1, 1, 1, 1, 1, 1, 1, 1, 1, 1, 1, 1, 1, 1, 1, 1, 1, 1, 1, 1, 1, 1, 1, 1, 1, 1, 1, 1, 1, 1, 1, 1, 1, 1, 1, 1, 1, 1, 1, 1, 1, 1, 1, 1, 1, 1, 1, 1, 1, 1, 1, 1, 1, 1, 1, 1, 1, 1, 1, 1, 1, 1, 1, 1, 1, 1, 1, 1, 1, 1, 1, 1, 1, 1, 1, 1, 1, 1, 1, 1, 1, 1, 1, 1, 1, 1, 1, 1, 1, 1, 1, 1, 1, 1, 1, 1, 1, 1, 1, 1, 1, 1, 1, 1, 1, 1, 1, 1, 1, 1, 1, 1, 1, 1, 1, 1, 1, 1, 1, 1, 1, 1, 1, 1, 1, 1, 1, 1, 1, 1, 1, 1, 1, 1, 1, 1, 1, 1, 1, 1, 1, 1, 1, 1, 1])
me_plane_001.materials.append(mat_material_004)
me_plane_001.materials.append(mat_material_003)
me_plane_001.use_remesh_preserve_volume = False
me_plane_001.use_remesh_preserve_attributes = False
me_plane_001.use_mirror_vertex_groups = False
me_plane_001.update()

# ---- objects
ob_plane = bpy.data.objects.new('Plane', me_plane)
ob_cube = bpy.data.objects.new('Cube', me_cube)
ob_lamp = bpy.data.objects.new('Lamp', light_lamp)
ob_camera = bpy.data.objects.new('Camera', cam_camera)
ob_plane_001 = bpy.data.objects.new('Plane.001', me_plane_001)

# ---- transforms, parenting, visibility, modifiers, constraints
ob_plane.location = (-0.1033, -0.3738, 8.938)
ob_plane.scale = (5.73, 5.73, 5.73)
ob_plane.lineart.crease_threshold = 0.0
_m = ob_plane.modifiers.new('Subsurf', 'SUBSURF')
_m.uv_smooth = 'PRESERVE_CORNERS'
_m.quality = 2
_m.levels = 0
_m.show_only_control_edges = False
ob_cube.location = (0.1734, 0.6232, 0.187)
ob_cube.lock_rotations_4d = False
ob_cube.empty_display_type = 'ARROWS'
ob_cube.hide_viewport = True
ob_cube.lineart.crease_threshold = 0.0
ob_lamp.location = (4.076, 1.005, 5.904)
ob_lamp.rotation_euler = (0.6503, 0.05522, 1.866)
ob_lamp.lock_rotations_4d = False
ob_lamp.empty_display_type = 'ARROWS'
ob_lamp.color = (0.0, 0.0, 0.0, 0.0)
ob_lamp.lineart.crease_threshold = 0.0
ob_camera.location = (7.481, -6.508, 5.344)
ob_camera.rotation_euler = (1.109, 0.0, 0.8149)
ob_camera.lock_rotations_4d = False
ob_camera.empty_display_type = 'ARROWS'
ob_camera.color = (0.0, 0.0, 0.0, 0.0)
ob_camera.display_type = 'WIRE'
ob_camera.lineart.crease_threshold = 0.0
ob_plane_001.location = (-41.78, -0.3738, -110.4)
ob_plane_001.scale = (5.73, 5.73, 5.73)
ob_plane_001.hide_viewport = True
ob_plane_001.lineart.crease_threshold = 0.0
_m = ob_plane_001.modifiers.new('Subsurf', 'SUBSURF')
_m.uv_smooth = 'PRESERVE_CORNERS'
_m.quality = 2
_m.levels = 0
_m.show_only_control_edges = False

# ---- collection membership
col_collection_1.objects.link(ob_plane)
col_collection_1.objects.link(ob_cube)
col_collection_1.objects.link(ob_lamp)
col_collection_1.objects.link(ob_camera)
col_collection_1.objects.link(ob_plane_001)

# ---- scene / render settings (as saved in the file)
scene.camera = ob_camera
scene.frame_start = 1; scene.frame_end = 250; scene.frame_set(2)
scene.render.engine = 'CYCLES'
scene.render.resolution_percentage = 50
scene.render.dither_intensity = 0.0
scene.cycles.use_denoising = False
scene.cycles.samples = 128
scene.cycles.sampling_pattern = 'TABULATED_SOBOL'
scene.cycles.use_adaptive_sampling = False
scene.cycles.use_light_tree = False
scene.cycles.blur_glossy = 0.0
scene.cycles.sample_clamp_indirect = 0.0
scene.view_settings.view_transform = 'Standard'
bpy.context.view_layer.update()
